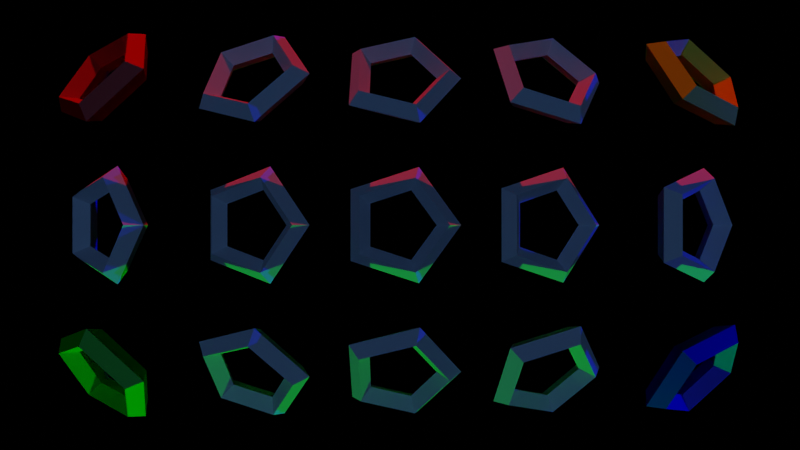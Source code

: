 # Source: rotation_test.blend  (saved by Blender 2.90.8; exported with 4.5.12 LTS)
import bpy
from mathutils import Matrix  # noqa: F401  (used for matrix-valued properties, if any)

bpy.ops.wm.read_factory_settings(use_empty=True)
scene = bpy.context.scene
scene.name = 'Scene'

# ---- collections
col_collection = bpy.data.collections.new('Collection'); scene.collection.children.link(col_collection)

# ---- materials (node trees are filled in below, after node groups)
mat_material_002 = bpy.data.materials.new('Material.002')
mat_material_002.use_transparent_shadow = False
mat_material_002.diffuse_color = (0.0802, 0.03879, 0.8, 1.0)
mat_material_001 = bpy.data.materials.new('Material.001')
mat_material_001.use_transparent_shadow = False
mat_material_001.diffuse_color = (0.8, 0.06092, 0.09646, 1.0)
mat_material_004 = bpy.data.materials.new('Material.004')
mat_material_004.use_transparent_shadow = False
mat_material_004.diffuse_color = (0.8, 0.7814, 0.006858, 1.0)
mat_material_003 = bpy.data.materials.new('Material.003')
mat_material_003.use_transparent_shadow = False
mat_material_003.diffuse_color = (0.007867, 0.8, 0.01455, 1.0)

# ---- material node trees
mat_material_002.use_nodes = True; mat_material_002.node_tree.nodes.clear()
_N = mat_material_002.node_tree.nodes; _L = mat_material_002.node_tree.links
n0 = _N.new('ShaderNodeBsdfPrincipled'); n0.name = 'Principled BSDF'; n0.location = (10, 300)
n0.distribution = 'GGX'
n0.subsurface_method = 'BURLEY'
n0.inputs[0].default_value = (0.8, 0.7939, 0.0, 1.0)
n0.inputs[3].default_value = 1.45
n0.inputs[27].default_value = (0.0, 0.0, 0.0, 1.0)
n0.inputs[28].default_value = 1.0
n1 = _N.new('ShaderNodeOutputMaterial'); n1.name = 'Material Output'; n1.location = (300, 300)
_L.new(n0.outputs[0], n1.inputs[0])
n1.is_active_output = True
mat_material_001.use_nodes = True; mat_material_001.node_tree.nodes.clear()
_N = mat_material_001.node_tree.nodes; _L = mat_material_001.node_tree.links
n0 = _N.new('ShaderNodeBsdfPrincipled'); n0.name = 'Principled BSDF'; n0.location = (10, 300)
n0.distribution = 'GGX'
n0.subsurface_method = 'BURLEY'
n0.inputs[0].default_value = (0.8, 0.003809, 0.0, 1.0)
n0.inputs[3].default_value = 1.45
n0.inputs[27].default_value = (0.0, 0.0, 0.0, 1.0)
n0.inputs[28].default_value = 1.0
n1 = _N.new('ShaderNodeOutputMaterial'); n1.name = 'Material Output'; n1.location = (300, 300)
_L.new(n0.outputs[0], n1.inputs[0])
n1.is_active_output = True
mat_material_004.use_nodes = True; mat_material_004.node_tree.nodes.clear()
_N = mat_material_004.node_tree.nodes; _L = mat_material_004.node_tree.links
n0 = _N.new('ShaderNodeBsdfPrincipled'); n0.name = 'Principled BSDF'; n0.location = (10, 300)
n0.distribution = 'GGX'
n0.subsurface_method = 'BURLEY'
n0.inputs[0].default_value = (0.0, 0.004766, 0.8, 1.0)
n0.inputs[3].default_value = 1.45
n0.inputs[27].default_value = (0.0, 0.0, 0.0, 1.0)
n0.inputs[28].default_value = 1.0
n1 = _N.new('ShaderNodeOutputMaterial'); n1.name = 'Material Output'; n1.location = (300, 300)
_L.new(n0.outputs[0], n1.inputs[0])
n1.is_active_output = True
mat_material_003.use_nodes = True; mat_material_003.node_tree.nodes.clear()
_N = mat_material_003.node_tree.nodes; _L = mat_material_003.node_tree.links
n0 = _N.new('ShaderNodeBsdfPrincipled'); n0.name = 'Principled BSDF'; n0.location = (10, 300)
n0.distribution = 'GGX'
n0.subsurface_method = 'BURLEY'
n0.inputs[0].default_value = (0.01026, 0.8, 0.0, 1.0)
n0.inputs[3].default_value = 1.45
n0.inputs[27].default_value = (0.0, 0.0, 0.0, 1.0)
n0.inputs[28].default_value = 1.0
n1 = _N.new('ShaderNodeOutputMaterial'); n1.name = 'Material Output'; n1.location = (300, 300)
_L.new(n0.outputs[0], n1.inputs[0])
n1.is_active_output = True

# ---- world
world_world = bpy.data.worlds.new('World'); scene.world = world_world
world_world.use_nodes = True; world_world.node_tree.nodes.clear()
_N = world_world.node_tree.nodes; _L = world_world.node_tree.links
n0 = _N.new('ShaderNodeOutputWorld'); n0.name = 'World Output'; n0.location = (300, 300)
n1 = _N.new('ShaderNodeBackground'); n1.name = 'Background'; n1.location = (10, 300)
n1.inputs[0].default_value = (0.0, 0.0, 0.0, 1.0)
_L.new(n1.outputs[0], n0.inputs[0])
n0.is_active_output = True
world_world.color = (0.0331, 0.0331, 0.0331)
world_world.use_sun_shadow = False
world_world.sun_shadow_jitter_overblur = 0.0

# ---- cameras
cam_camera = bpy.data.cameras.new('Camera')
cam_camera.clip_end = 100.0
cam_camera.lens = 22.0
cam_camera.ortho_scale = 7.314

# ---- lights
light_sun = bpy.data.lights.new('Sun', 'SUN')
light_sun.color = (1.0, 0.0, 0.0)
light_sun.transmission_factor = 0.0
light_sun.angle = 0.0
light_sun.energy = 1.0
light_sun.shadow_soft_size = 0.125
light_sun_001 = bpy.data.lights.new('Sun.001', 'SUN')
light_sun_001.color = (0.0, 1.0, 0.0)
light_sun_001.transmission_factor = 0.0
light_sun_001.angle = 0.0
light_sun_001.energy = 1.0
light_sun_001.shadow_soft_size = 0.125
light_sun_002 = bpy.data.lights.new('Sun.002', 'SUN')
light_sun_002.color = (0.0, 0.0, 1.0)
light_sun_002.transmission_factor = 0.0
light_sun_002.angle = 0.0
light_sun_002.energy = 1.0
light_sun_002.shadow_soft_size = 0.125
light_sun_003 = bpy.data.lights.new('Sun.003', 'SUN')
light_sun_003.color = (0.2078, 0.4498, 1.0)
light_sun_003.transmission_factor = 0.0
light_sun_003.angle = 0.0
light_sun_003.energy = 0.22
light_sun_003.shadow_soft_size = 0.125

# ---- meshes
me_torus = bpy.data.meshes.new('Torus')
me_torus.from_pydata([(1.25, 0.0, 0.0), (1.0, -0.25, -1.093e-08), (0.75, -3.062e-17, -1.338e-24), (1.0, 0.25, 1.093e-08), (0.3863, -5.196e-08, 1.189), (0.309, -0.25, 0.9511), (0.2318, -3.118e-08, 0.7133), (0.309, 0.25, 0.9511), (-1.011, -3.212e-08, 0.7347), (-0.809, -0.25, 0.5878), (-0.6068, -1.927e-08, 0.4408), (-0.809, 0.25, 0.5878), (-1.011, 3.212e-08, -0.7347), (-0.809, -0.25, -0.5878), (-0.6068, 1.927e-08, -0.4408), (-0.809, 0.25, -0.5878), (0.3863, 5.196e-08, -1.189), (0.309, -0.25, -0.9511), (0.2318, 3.118e-08, -0.7133), (0.309, 0.25, -0.9511)], [], [(0, 4, 5, 1), (1, 5, 6, 2), (2, 6, 7, 3), (3, 7, 4, 0), (4, 8, 9, 5), (5, 9, 10, 6), (6, 10, 11, 7), (7, 11, 8, 4), (8, 12, 13, 9), (9, 13, 14, 10), (10, 14, 15, 11), (11, 15, 12, 8), (12, 16, 17, 13), (13, 17, 18, 14), (14, 18, 19, 15), (15, 19, 16, 12), (16, 0, 1, 17), (17, 1, 2, 18), (18, 2, 3, 19), (19, 3, 0, 16)])
_uv = me_torus.uv_layers.new(name='UVMap')
_uv.uv.foreach_set('vector', [0.6, 0.5, 0.8, 0.5, 0.8, 0.75, 0.6, 0.75, 0.6, 0.75, 0.8, 0.75, 0.8, 1.0, 0.6, 1.0, 0.6, 0.0, 0.8, 0.0, 0.8, 0.25, 0.6, 0.25, 0.6, 0.25, 0.8, 0.25, 0.8, 0.5, 0.6, 0.5, 0.8, 0.5, 1.0, 0.5, 1.0, 0.75, 0.8, 0.75, 0.8, 0.75, 1.0, 0.75, 1.0, 1.0, 0.8, 1.0, 0.8, 0.0, 1.0, 0.0, 1.0, 0.25, 0.8, 0.25, 0.8, 0.25, 1.0, 0.25, 1.0, 0.5, 0.8, 0.5, 0.0, 0.5, 0.2, 0.5, 0.2, 0.75, 0.0, 0.75, 0.0, 0.75, 0.2, 0.75, 0.2, 1.0, 0.0, 1.0, 0.0, 0.0, 0.2, 0.0, 0.2, 0.25, 0.0, 0.25, 0.0, 0.25, 0.2, 0.25, 0.2, 0.5, 0.0, 0.5, 0.2, 0.5, 0.4, 0.5, 0.4, 0.75, 0.2, 0.75, 0.2, 0.75, 0.4, 0.75, 0.4, 1.0, 0.2, 1.0, 0.2, 0.0, 0.4, 0.0, 0.4, 0.25, 0.2, 0.25, 0.2, 0.25, 0.4, 0.25, 0.4, 0.5, 0.2, 0.5, 0.4, 0.5, 0.6, 0.5, 0.6, 0.75, 0.4, 0.75, 0.4, 0.75, 0.6, 0.75, 0.6, 1.0, 0.4, 1.0, 0.4, 0.0, 0.6, 0.0, 0.6, 0.25, 0.4, 0.25, 0.4, 0.25, 0.6, 0.25, 0.6, 0.5, 0.4, 0.5])
me_torus.use_remesh_fix_poles = True
me_torus.use_remesh_preserve_attributes = False
me_torus.use_mirror_vertex_groups = False
me_torus.update()
me_torus_001 = bpy.data.meshes.new('Torus.001')
me_torus_001.from_pydata([(1.25, 0.0, 0.0), (1.0, -0.25, -1.093e-08), (0.75, -3.062e-17, -1.338e-24), (1.0, 0.25, 1.093e-08), (0.3863, -5.196e-08, 1.189), (0.309, -0.25, 0.9511), (0.2318, -3.118e-08, 0.7133), (0.309, 0.25, 0.9511), (-1.011, -3.212e-08, 0.7347), (-0.809, -0.25, 0.5878), (-0.6068, -1.927e-08, 0.4408), (-0.809, 0.25, 0.5878), (-1.011, 3.212e-08, -0.7347), (-0.809, -0.25, -0.5878), (-0.6068, 1.927e-08, -0.4408), (-0.809, 0.25, -0.5878), (0.3863, 5.196e-08, -1.189), (0.309, -0.25, -0.9511), (0.2318, 3.118e-08, -0.7133), (0.309, 0.25, -0.9511)], [], [(0, 4, 5, 1), (1, 5, 6, 2), (2, 6, 7, 3), (3, 7, 4, 0), (4, 8, 9, 5), (5, 9, 10, 6), (6, 10, 11, 7), (7, 11, 8, 4), (8, 12, 13, 9), (9, 13, 14, 10), (10, 14, 15, 11), (11, 15, 12, 8), (12, 16, 17, 13), (13, 17, 18, 14), (14, 18, 19, 15), (15, 19, 16, 12), (16, 0, 1, 17), (17, 1, 2, 18), (18, 2, 3, 19), (19, 3, 0, 16)])
_uv = me_torus_001.uv_layers.new(name='UVMap')
_uv.uv.foreach_set('vector', [0.6, 0.5, 0.8, 0.5, 0.8, 0.75, 0.6, 0.75, 0.6, 0.75, 0.8, 0.75, 0.8, 1.0, 0.6, 1.0, 0.6, 0.0, 0.8, 0.0, 0.8, 0.25, 0.6, 0.25, 0.6, 0.25, 0.8, 0.25, 0.8, 0.5, 0.6, 0.5, 0.8, 0.5, 1.0, 0.5, 1.0, 0.75, 0.8, 0.75, 0.8, 0.75, 1.0, 0.75, 1.0, 1.0, 0.8, 1.0, 0.8, 0.0, 1.0, 0.0, 1.0, 0.25, 0.8, 0.25, 0.8, 0.25, 1.0, 0.25, 1.0, 0.5, 0.8, 0.5, 0.0, 0.5, 0.2, 0.5, 0.2, 0.75, 0.0, 0.75, 0.0, 0.75, 0.2, 0.75, 0.2, 1.0, 0.0, 1.0, 0.0, 0.0, 0.2, 0.0, 0.2, 0.25, 0.0, 0.25, 0.0, 0.25, 0.2, 0.25, 0.2, 0.5, 0.0, 0.5, 0.2, 0.5, 0.4, 0.5, 0.4, 0.75, 0.2, 0.75, 0.2, 0.75, 0.4, 0.75, 0.4, 1.0, 0.2, 1.0, 0.2, 0.0, 0.4, 0.0, 0.4, 0.25, 0.2, 0.25, 0.2, 0.25, 0.4, 0.25, 0.4, 0.5, 0.2, 0.5, 0.4, 0.5, 0.6, 0.5, 0.6, 0.75, 0.4, 0.75, 0.4, 0.75, 0.6, 0.75, 0.6, 1.0, 0.4, 1.0, 0.4, 0.0, 0.6, 0.0, 0.6, 0.25, 0.4, 0.25, 0.4, 0.25, 0.6, 0.25, 0.6, 0.5, 0.4, 0.5])
me_torus_001.use_remesh_fix_poles = True
me_torus_001.use_remesh_preserve_attributes = False
me_torus_001.use_mirror_vertex_groups = False
me_torus_001.update()
me_torus_003 = bpy.data.meshes.new('Torus.003')
me_torus_003.from_pydata([(1.25, 0.0, 0.0), (1.0, -0.25, -1.093e-08), (0.75, -3.062e-17, -1.338e-24), (1.0, 0.25, 1.093e-08), (0.3863, -5.196e-08, 1.189), (0.309, -0.25, 0.9511), (0.2318, -3.118e-08, 0.7133), (0.309, 0.25, 0.9511), (-1.011, -3.212e-08, 0.7347), (-0.809, -0.25, 0.5878), (-0.6068, -1.927e-08, 0.4408), (-0.809, 0.25, 0.5878), (-1.011, 3.212e-08, -0.7347), (-0.809, -0.25, -0.5878), (-0.6068, 1.927e-08, -0.4408), (-0.809, 0.25, -0.5878), (0.3863, 5.196e-08, -1.189), (0.309, -0.25, -0.9511), (0.2318, 3.118e-08, -0.7133), (0.309, 0.25, -0.9511)], [], [(0, 4, 5, 1), (1, 5, 6, 2), (2, 6, 7, 3), (3, 7, 4, 0), (4, 8, 9, 5), (5, 9, 10, 6), (6, 10, 11, 7), (7, 11, 8, 4), (8, 12, 13, 9), (9, 13, 14, 10), (10, 14, 15, 11), (11, 15, 12, 8), (12, 16, 17, 13), (13, 17, 18, 14), (14, 18, 19, 15), (15, 19, 16, 12), (16, 0, 1, 17), (17, 1, 2, 18), (18, 2, 3, 19), (19, 3, 0, 16)])
_uv = me_torus_003.uv_layers.new(name='UVMap')
_uv.uv.foreach_set('vector', [0.6, 0.5, 0.8, 0.5, 0.8, 0.75, 0.6, 0.75, 0.6, 0.75, 0.8, 0.75, 0.8, 1.0, 0.6, 1.0, 0.6, 0.0, 0.8, 0.0, 0.8, 0.25, 0.6, 0.25, 0.6, 0.25, 0.8, 0.25, 0.8, 0.5, 0.6, 0.5, 0.8, 0.5, 1.0, 0.5, 1.0, 0.75, 0.8, 0.75, 0.8, 0.75, 1.0, 0.75, 1.0, 1.0, 0.8, 1.0, 0.8, 0.0, 1.0, 0.0, 1.0, 0.25, 0.8, 0.25, 0.8, 0.25, 1.0, 0.25, 1.0, 0.5, 0.8, 0.5, 0.0, 0.5, 0.2, 0.5, 0.2, 0.75, 0.0, 0.75, 0.0, 0.75, 0.2, 0.75, 0.2, 1.0, 0.0, 1.0, 0.0, 0.0, 0.2, 0.0, 0.2, 0.25, 0.0, 0.25, 0.0, 0.25, 0.2, 0.25, 0.2, 0.5, 0.0, 0.5, 0.2, 0.5, 0.4, 0.5, 0.4, 0.75, 0.2, 0.75, 0.2, 0.75, 0.4, 0.75, 0.4, 1.0, 0.2, 1.0, 0.2, 0.0, 0.4, 0.0, 0.4, 0.25, 0.2, 0.25, 0.2, 0.25, 0.4, 0.25, 0.4, 0.5, 0.2, 0.5, 0.4, 0.5, 0.6, 0.5, 0.6, 0.75, 0.4, 0.75, 0.4, 0.75, 0.6, 0.75, 0.6, 1.0, 0.4, 1.0, 0.4, 0.0, 0.6, 0.0, 0.6, 0.25, 0.4, 0.25, 0.4, 0.25, 0.6, 0.25, 0.6, 0.5, 0.4, 0.5])
me_torus_003.use_remesh_fix_poles = True
me_torus_003.use_remesh_preserve_attributes = False
me_torus_003.use_mirror_vertex_groups = False
me_torus_003.update()
me_torus_002 = bpy.data.meshes.new('Torus.002')
me_torus_002.from_pydata([(1.25, 0.0, 0.0), (1.0, -0.25, -1.093e-08), (0.75, -3.062e-17, -1.338e-24), (1.0, 0.25, 1.093e-08), (0.3863, -5.196e-08, 1.189), (0.309, -0.25, 0.9511), (0.2318, -3.118e-08, 0.7133), (0.309, 0.25, 0.9511), (-1.011, -3.212e-08, 0.7347), (-0.809, -0.25, 0.5878), (-0.6068, -1.927e-08, 0.4408), (-0.809, 0.25, 0.5878), (-1.011, 3.212e-08, -0.7347), (-0.809, -0.25, -0.5878), (-0.6068, 1.927e-08, -0.4408), (-0.809, 0.25, -0.5878), (0.3863, 5.196e-08, -1.189), (0.309, -0.25, -0.9511), (0.2318, 3.118e-08, -0.7133), (0.309, 0.25, -0.9511)], [], [(0, 4, 5, 1), (1, 5, 6, 2), (2, 6, 7, 3), (3, 7, 4, 0), (4, 8, 9, 5), (5, 9, 10, 6), (6, 10, 11, 7), (7, 11, 8, 4), (8, 12, 13, 9), (9, 13, 14, 10), (10, 14, 15, 11), (11, 15, 12, 8), (12, 16, 17, 13), (13, 17, 18, 14), (14, 18, 19, 15), (15, 19, 16, 12), (16, 0, 1, 17), (17, 1, 2, 18), (18, 2, 3, 19), (19, 3, 0, 16)])
_uv = me_torus_002.uv_layers.new(name='UVMap')
_uv.uv.foreach_set('vector', [0.6, 0.5, 0.8, 0.5, 0.8, 0.75, 0.6, 0.75, 0.6, 0.75, 0.8, 0.75, 0.8, 1.0, 0.6, 1.0, 0.6, 0.0, 0.8, 0.0, 0.8, 0.25, 0.6, 0.25, 0.6, 0.25, 0.8, 0.25, 0.8, 0.5, 0.6, 0.5, 0.8, 0.5, 1.0, 0.5, 1.0, 0.75, 0.8, 0.75, 0.8, 0.75, 1.0, 0.75, 1.0, 1.0, 0.8, 1.0, 0.8, 0.0, 1.0, 0.0, 1.0, 0.25, 0.8, 0.25, 0.8, 0.25, 1.0, 0.25, 1.0, 0.5, 0.8, 0.5, 0.0, 0.5, 0.2, 0.5, 0.2, 0.75, 0.0, 0.75, 0.0, 0.75, 0.2, 0.75, 0.2, 1.0, 0.0, 1.0, 0.0, 0.0, 0.2, 0.0, 0.2, 0.25, 0.0, 0.25, 0.0, 0.25, 0.2, 0.25, 0.2, 0.5, 0.0, 0.5, 0.2, 0.5, 0.4, 0.5, 0.4, 0.75, 0.2, 0.75, 0.2, 0.75, 0.4, 0.75, 0.4, 1.0, 0.2, 1.0, 0.2, 0.0, 0.4, 0.0, 0.4, 0.25, 0.2, 0.25, 0.2, 0.25, 0.4, 0.25, 0.4, 0.5, 0.2, 0.5, 0.4, 0.5, 0.6, 0.5, 0.6, 0.75, 0.4, 0.75, 0.4, 0.75, 0.6, 0.75, 0.6, 1.0, 0.4, 1.0, 0.4, 0.0, 0.6, 0.0, 0.6, 0.25, 0.4, 0.25, 0.4, 0.25, 0.6, 0.25, 0.6, 0.5, 0.4, 0.5])
me_torus_002.use_remesh_fix_poles = True
me_torus_002.use_remesh_preserve_attributes = False
me_torus_002.use_mirror_vertex_groups = False
me_torus_002.update()
me_torus_007 = bpy.data.meshes.new('Torus.007')
me_torus_007.from_pydata([(1.25, 0.0, 0.0), (1.0, -0.25, -1.093e-08), (0.75, -3.062e-17, -1.338e-24), (1.0, 0.25, 1.093e-08), (0.3863, -5.196e-08, 1.189), (0.309, -0.25, 0.9511), (0.2318, -3.118e-08, 0.7133), (0.309, 0.25, 0.9511), (-1.011, -3.212e-08, 0.7347), (-0.809, -0.25, 0.5878), (-0.6068, -1.927e-08, 0.4408), (-0.809, 0.25, 0.5878), (-1.011, 3.212e-08, -0.7347), (-0.809, -0.25, -0.5878), (-0.6068, 1.927e-08, -0.4408), (-0.809, 0.25, -0.5878), (0.3863, 5.196e-08, -1.189), (0.309, -0.25, -0.9511), (0.2318, 3.118e-08, -0.7133), (0.309, 0.25, -0.9511)], [], [(0, 4, 5, 1), (1, 5, 6, 2), (2, 6, 7, 3), (3, 7, 4, 0), (4, 8, 9, 5), (5, 9, 10, 6), (6, 10, 11, 7), (7, 11, 8, 4), (8, 12, 13, 9), (9, 13, 14, 10), (10, 14, 15, 11), (11, 15, 12, 8), (12, 16, 17, 13), (13, 17, 18, 14), (14, 18, 19, 15), (15, 19, 16, 12), (16, 0, 1, 17), (17, 1, 2, 18), (18, 2, 3, 19), (19, 3, 0, 16)])
_uv = me_torus_007.uv_layers.new(name='UVMap')
_uv.uv.foreach_set('vector', [0.6, 0.5, 0.8, 0.5, 0.8, 0.75, 0.6, 0.75, 0.6, 0.75, 0.8, 0.75, 0.8, 1.0, 0.6, 1.0, 0.6, 0.0, 0.8, 0.0, 0.8, 0.25, 0.6, 0.25, 0.6, 0.25, 0.8, 0.25, 0.8, 0.5, 0.6, 0.5, 0.8, 0.5, 1.0, 0.5, 1.0, 0.75, 0.8, 0.75, 0.8, 0.75, 1.0, 0.75, 1.0, 1.0, 0.8, 1.0, 0.8, 0.0, 1.0, 0.0, 1.0, 0.25, 0.8, 0.25, 0.8, 0.25, 1.0, 0.25, 1.0, 0.5, 0.8, 0.5, 0.0, 0.5, 0.2, 0.5, 0.2, 0.75, 0.0, 0.75, 0.0, 0.75, 0.2, 0.75, 0.2, 1.0, 0.0, 1.0, 0.0, 0.0, 0.2, 0.0, 0.2, 0.25, 0.0, 0.25, 0.0, 0.25, 0.2, 0.25, 0.2, 0.5, 0.0, 0.5, 0.2, 0.5, 0.4, 0.5, 0.4, 0.75, 0.2, 0.75, 0.2, 0.75, 0.4, 0.75, 0.4, 1.0, 0.2, 1.0, 0.2, 0.0, 0.4, 0.0, 0.4, 0.25, 0.2, 0.25, 0.2, 0.25, 0.4, 0.25, 0.4, 0.5, 0.2, 0.5, 0.4, 0.5, 0.6, 0.5, 0.6, 0.75, 0.4, 0.75, 0.4, 0.75, 0.6, 0.75, 0.6, 1.0, 0.4, 1.0, 0.4, 0.0, 0.6, 0.0, 0.6, 0.25, 0.4, 0.25, 0.4, 0.25, 0.6, 0.25, 0.6, 0.5, 0.4, 0.5])
me_torus_007.use_remesh_fix_poles = True
me_torus_007.use_remesh_preserve_attributes = False
me_torus_007.use_mirror_vertex_groups = False
me_torus_007.update()
me_torus_006 = bpy.data.meshes.new('Torus.006')
me_torus_006.from_pydata([(1.25, 0.0, 0.0), (1.0, -0.25, -1.093e-08), (0.75, -3.062e-17, -1.338e-24), (1.0, 0.25, 1.093e-08), (0.3863, -5.196e-08, 1.189), (0.309, -0.25, 0.9511), (0.2318, -3.118e-08, 0.7133), (0.309, 0.25, 0.9511), (-1.011, -3.212e-08, 0.7347), (-0.809, -0.25, 0.5878), (-0.6068, -1.927e-08, 0.4408), (-0.809, 0.25, 0.5878), (-1.011, 3.212e-08, -0.7347), (-0.809, -0.25, -0.5878), (-0.6068, 1.927e-08, -0.4408), (-0.809, 0.25, -0.5878), (0.3863, 5.196e-08, -1.189), (0.309, -0.25, -0.9511), (0.2318, 3.118e-08, -0.7133), (0.309, 0.25, -0.9511)], [], [(0, 4, 5, 1), (1, 5, 6, 2), (2, 6, 7, 3), (3, 7, 4, 0), (4, 8, 9, 5), (5, 9, 10, 6), (6, 10, 11, 7), (7, 11, 8, 4), (8, 12, 13, 9), (9, 13, 14, 10), (10, 14, 15, 11), (11, 15, 12, 8), (12, 16, 17, 13), (13, 17, 18, 14), (14, 18, 19, 15), (15, 19, 16, 12), (16, 0, 1, 17), (17, 1, 2, 18), (18, 2, 3, 19), (19, 3, 0, 16)])
_uv = me_torus_006.uv_layers.new(name='UVMap')
_uv.uv.foreach_set('vector', [0.6, 0.5, 0.8, 0.5, 0.8, 0.75, 0.6, 0.75, 0.6, 0.75, 0.8, 0.75, 0.8, 1.0, 0.6, 1.0, 0.6, 0.0, 0.8, 0.0, 0.8, 0.25, 0.6, 0.25, 0.6, 0.25, 0.8, 0.25, 0.8, 0.5, 0.6, 0.5, 0.8, 0.5, 1.0, 0.5, 1.0, 0.75, 0.8, 0.75, 0.8, 0.75, 1.0, 0.75, 1.0, 1.0, 0.8, 1.0, 0.8, 0.0, 1.0, 0.0, 1.0, 0.25, 0.8, 0.25, 0.8, 0.25, 1.0, 0.25, 1.0, 0.5, 0.8, 0.5, 0.0, 0.5, 0.2, 0.5, 0.2, 0.75, 0.0, 0.75, 0.0, 0.75, 0.2, 0.75, 0.2, 1.0, 0.0, 1.0, 0.0, 0.0, 0.2, 0.0, 0.2, 0.25, 0.0, 0.25, 0.0, 0.25, 0.2, 0.25, 0.2, 0.5, 0.0, 0.5, 0.2, 0.5, 0.4, 0.5, 0.4, 0.75, 0.2, 0.75, 0.2, 0.75, 0.4, 0.75, 0.4, 1.0, 0.2, 1.0, 0.2, 0.0, 0.4, 0.0, 0.4, 0.25, 0.2, 0.25, 0.2, 0.25, 0.4, 0.25, 0.4, 0.5, 0.2, 0.5, 0.4, 0.5, 0.6, 0.5, 0.6, 0.75, 0.4, 0.75, 0.4, 0.75, 0.6, 0.75, 0.6, 1.0, 0.4, 1.0, 0.4, 0.0, 0.6, 0.0, 0.6, 0.25, 0.4, 0.25, 0.4, 0.25, 0.6, 0.25, 0.6, 0.5, 0.4, 0.5])
me_torus_006.materials.append(mat_material_002)
me_torus_006.use_remesh_fix_poles = True
me_torus_006.use_remesh_preserve_attributes = False
me_torus_006.use_mirror_vertex_groups = False
me_torus_006.update()
me_torus_005 = bpy.data.meshes.new('Torus.005')
me_torus_005.from_pydata([(1.25, 0.0, 0.0), (1.0, -0.25, -1.093e-08), (0.75, -3.062e-17, -1.338e-24), (1.0, 0.25, 1.093e-08), (0.3863, -5.196e-08, 1.189), (0.309, -0.25, 0.9511), (0.2318, -3.118e-08, 0.7133), (0.309, 0.25, 0.9511), (-1.011, -3.212e-08, 0.7347), (-0.809, -0.25, 0.5878), (-0.6068, -1.927e-08, 0.4408), (-0.809, 0.25, 0.5878), (-1.011, 3.212e-08, -0.7347), (-0.809, -0.25, -0.5878), (-0.6068, 1.927e-08, -0.4408), (-0.809, 0.25, -0.5878), (0.3863, 5.196e-08, -1.189), (0.309, -0.25, -0.9511), (0.2318, 3.118e-08, -0.7133), (0.309, 0.25, -0.9511)], [], [(0, 4, 5, 1), (1, 5, 6, 2), (2, 6, 7, 3), (3, 7, 4, 0), (4, 8, 9, 5), (5, 9, 10, 6), (6, 10, 11, 7), (7, 11, 8, 4), (8, 12, 13, 9), (9, 13, 14, 10), (10, 14, 15, 11), (11, 15, 12, 8), (12, 16, 17, 13), (13, 17, 18, 14), (14, 18, 19, 15), (15, 19, 16, 12), (16, 0, 1, 17), (17, 1, 2, 18), (18, 2, 3, 19), (19, 3, 0, 16)])
_uv = me_torus_005.uv_layers.new(name='UVMap')
_uv.uv.foreach_set('vector', [0.6, 0.5, 0.8, 0.5, 0.8, 0.75, 0.6, 0.75, 0.6, 0.75, 0.8, 0.75, 0.8, 1.0, 0.6, 1.0, 0.6, 0.0, 0.8, 0.0, 0.8, 0.25, 0.6, 0.25, 0.6, 0.25, 0.8, 0.25, 0.8, 0.5, 0.6, 0.5, 0.8, 0.5, 1.0, 0.5, 1.0, 0.75, 0.8, 0.75, 0.8, 0.75, 1.0, 0.75, 1.0, 1.0, 0.8, 1.0, 0.8, 0.0, 1.0, 0.0, 1.0, 0.25, 0.8, 0.25, 0.8, 0.25, 1.0, 0.25, 1.0, 0.5, 0.8, 0.5, 0.0, 0.5, 0.2, 0.5, 0.2, 0.75, 0.0, 0.75, 0.0, 0.75, 0.2, 0.75, 0.2, 1.0, 0.0, 1.0, 0.0, 0.0, 0.2, 0.0, 0.2, 0.25, 0.0, 0.25, 0.0, 0.25, 0.2, 0.25, 0.2, 0.5, 0.0, 0.5, 0.2, 0.5, 0.4, 0.5, 0.4, 0.75, 0.2, 0.75, 0.2, 0.75, 0.4, 0.75, 0.4, 1.0, 0.2, 1.0, 0.2, 0.0, 0.4, 0.0, 0.4, 0.25, 0.2, 0.25, 0.2, 0.25, 0.4, 0.25, 0.4, 0.5, 0.2, 0.5, 0.4, 0.5, 0.6, 0.5, 0.6, 0.75, 0.4, 0.75, 0.4, 0.75, 0.6, 0.75, 0.6, 1.0, 0.4, 1.0, 0.4, 0.0, 0.6, 0.0, 0.6, 0.25, 0.4, 0.25, 0.4, 0.25, 0.6, 0.25, 0.6, 0.5, 0.4, 0.5])
me_torus_005.use_remesh_fix_poles = True
me_torus_005.use_remesh_preserve_attributes = False
me_torus_005.use_mirror_vertex_groups = False
me_torus_005.update()
me_torus_004 = bpy.data.meshes.new('Torus.004')
me_torus_004.from_pydata([(1.25, 0.0, 0.0), (1.0, -0.25, -1.093e-08), (0.75, -3.062e-17, -1.338e-24), (1.0, 0.25, 1.093e-08), (0.3863, -5.196e-08, 1.189), (0.309, -0.25, 0.9511), (0.2318, -3.118e-08, 0.7133), (0.309, 0.25, 0.9511), (-1.011, -3.212e-08, 0.7347), (-0.809, -0.25, 0.5878), (-0.6068, -1.927e-08, 0.4408), (-0.809, 0.25, 0.5878), (-1.011, 3.212e-08, -0.7347), (-0.809, -0.25, -0.5878), (-0.6068, 1.927e-08, -0.4408), (-0.809, 0.25, -0.5878), (0.3863, 5.196e-08, -1.189), (0.309, -0.25, -0.9511), (0.2318, 3.118e-08, -0.7133), (0.309, 0.25, -0.9511)], [], [(0, 4, 5, 1), (1, 5, 6, 2), (2, 6, 7, 3), (3, 7, 4, 0), (4, 8, 9, 5), (5, 9, 10, 6), (6, 10, 11, 7), (7, 11, 8, 4), (8, 12, 13, 9), (9, 13, 14, 10), (10, 14, 15, 11), (11, 15, 12, 8), (12, 16, 17, 13), (13, 17, 18, 14), (14, 18, 19, 15), (15, 19, 16, 12), (16, 0, 1, 17), (17, 1, 2, 18), (18, 2, 3, 19), (19, 3, 0, 16)])
_uv = me_torus_004.uv_layers.new(name='UVMap')
_uv.uv.foreach_set('vector', [0.6, 0.5, 0.8, 0.5, 0.8, 0.75, 0.6, 0.75, 0.6, 0.75, 0.8, 0.75, 0.8, 1.0, 0.6, 1.0, 0.6, 0.0, 0.8, 0.0, 0.8, 0.25, 0.6, 0.25, 0.6, 0.25, 0.8, 0.25, 0.8, 0.5, 0.6, 0.5, 0.8, 0.5, 1.0, 0.5, 1.0, 0.75, 0.8, 0.75, 0.8, 0.75, 1.0, 0.75, 1.0, 1.0, 0.8, 1.0, 0.8, 0.0, 1.0, 0.0, 1.0, 0.25, 0.8, 0.25, 0.8, 0.25, 1.0, 0.25, 1.0, 0.5, 0.8, 0.5, 0.0, 0.5, 0.2, 0.5, 0.2, 0.75, 0.0, 0.75, 0.0, 0.75, 0.2, 0.75, 0.2, 1.0, 0.0, 1.0, 0.0, 0.0, 0.2, 0.0, 0.2, 0.25, 0.0, 0.25, 0.0, 0.25, 0.2, 0.25, 0.2, 0.5, 0.0, 0.5, 0.2, 0.5, 0.4, 0.5, 0.4, 0.75, 0.2, 0.75, 0.2, 0.75, 0.4, 0.75, 0.4, 1.0, 0.2, 1.0, 0.2, 0.0, 0.4, 0.0, 0.4, 0.25, 0.2, 0.25, 0.2, 0.25, 0.4, 0.25, 0.4, 0.5, 0.2, 0.5, 0.4, 0.5, 0.6, 0.5, 0.6, 0.75, 0.4, 0.75, 0.4, 0.75, 0.6, 0.75, 0.6, 1.0, 0.4, 1.0, 0.4, 0.0, 0.6, 0.0, 0.6, 0.25, 0.4, 0.25, 0.4, 0.25, 0.6, 0.25, 0.6, 0.5, 0.4, 0.5])
me_torus_004.use_remesh_fix_poles = True
me_torus_004.use_remesh_preserve_attributes = False
me_torus_004.use_mirror_vertex_groups = False
me_torus_004.update()
me_torus_009 = bpy.data.meshes.new('Torus.009')
me_torus_009.from_pydata([(1.25, 0.0, 0.0), (1.0, -0.25, -1.093e-08), (0.75, -3.062e-17, -1.338e-24), (1.0, 0.25, 1.093e-08), (0.3863, -5.196e-08, 1.189), (0.309, -0.25, 0.9511), (0.2318, -3.118e-08, 0.7133), (0.309, 0.25, 0.9511), (-1.011, -3.212e-08, 0.7347), (-0.809, -0.25, 0.5878), (-0.6068, -1.927e-08, 0.4408), (-0.809, 0.25, 0.5878), (-1.011, 3.212e-08, -0.7347), (-0.809, -0.25, -0.5878), (-0.6068, 1.927e-08, -0.4408), (-0.809, 0.25, -0.5878), (0.3863, 5.196e-08, -1.189), (0.309, -0.25, -0.9511), (0.2318, 3.118e-08, -0.7133), (0.309, 0.25, -0.9511)], [], [(0, 4, 5, 1), (1, 5, 6, 2), (2, 6, 7, 3), (3, 7, 4, 0), (4, 8, 9, 5), (5, 9, 10, 6), (6, 10, 11, 7), (7, 11, 8, 4), (8, 12, 13, 9), (9, 13, 14, 10), (10, 14, 15, 11), (11, 15, 12, 8), (12, 16, 17, 13), (13, 17, 18, 14), (14, 18, 19, 15), (15, 19, 16, 12), (16, 0, 1, 17), (17, 1, 2, 18), (18, 2, 3, 19), (19, 3, 0, 16)])
_uv = me_torus_009.uv_layers.new(name='UVMap')
_uv.uv.foreach_set('vector', [0.6, 0.5, 0.8, 0.5, 0.8, 0.75, 0.6, 0.75, 0.6, 0.75, 0.8, 0.75, 0.8, 1.0, 0.6, 1.0, 0.6, 0.0, 0.8, 0.0, 0.8, 0.25, 0.6, 0.25, 0.6, 0.25, 0.8, 0.25, 0.8, 0.5, 0.6, 0.5, 0.8, 0.5, 1.0, 0.5, 1.0, 0.75, 0.8, 0.75, 0.8, 0.75, 1.0, 0.75, 1.0, 1.0, 0.8, 1.0, 0.8, 0.0, 1.0, 0.0, 1.0, 0.25, 0.8, 0.25, 0.8, 0.25, 1.0, 0.25, 1.0, 0.5, 0.8, 0.5, 0.0, 0.5, 0.2, 0.5, 0.2, 0.75, 0.0, 0.75, 0.0, 0.75, 0.2, 0.75, 0.2, 1.0, 0.0, 1.0, 0.0, 0.0, 0.2, 0.0, 0.2, 0.25, 0.0, 0.25, 0.0, 0.25, 0.2, 0.25, 0.2, 0.5, 0.0, 0.5, 0.2, 0.5, 0.4, 0.5, 0.4, 0.75, 0.2, 0.75, 0.2, 0.75, 0.4, 0.75, 0.4, 1.0, 0.2, 1.0, 0.2, 0.0, 0.4, 0.0, 0.4, 0.25, 0.2, 0.25, 0.2, 0.25, 0.4, 0.25, 0.4, 0.5, 0.2, 0.5, 0.4, 0.5, 0.6, 0.5, 0.6, 0.75, 0.4, 0.75, 0.4, 0.75, 0.6, 0.75, 0.6, 1.0, 0.4, 1.0, 0.4, 0.0, 0.6, 0.0, 0.6, 0.25, 0.4, 0.25, 0.4, 0.25, 0.6, 0.25, 0.6, 0.5, 0.4, 0.5])
me_torus_009.use_remesh_fix_poles = True
me_torus_009.use_remesh_preserve_attributes = False
me_torus_009.use_mirror_vertex_groups = False
me_torus_009.update()
me_torus_008 = bpy.data.meshes.new('Torus.008')
me_torus_008.from_pydata([(1.25, 0.0, 0.0), (1.0, -0.25, -1.093e-08), (0.75, -3.062e-17, -1.338e-24), (1.0, 0.25, 1.093e-08), (0.3863, -5.196e-08, 1.189), (0.309, -0.25, 0.9511), (0.2318, -3.118e-08, 0.7133), (0.309, 0.25, 0.9511), (-1.011, -3.212e-08, 0.7347), (-0.809, -0.25, 0.5878), (-0.6068, -1.927e-08, 0.4408), (-0.809, 0.25, 0.5878), (-1.011, 3.212e-08, -0.7347), (-0.809, -0.25, -0.5878), (-0.6068, 1.927e-08, -0.4408), (-0.809, 0.25, -0.5878), (0.3863, 5.196e-08, -1.189), (0.309, -0.25, -0.9511), (0.2318, 3.118e-08, -0.7133), (0.309, 0.25, -0.9511)], [], [(0, 4, 5, 1), (1, 5, 6, 2), (2, 6, 7, 3), (3, 7, 4, 0), (4, 8, 9, 5), (5, 9, 10, 6), (6, 10, 11, 7), (7, 11, 8, 4), (8, 12, 13, 9), (9, 13, 14, 10), (10, 14, 15, 11), (11, 15, 12, 8), (12, 16, 17, 13), (13, 17, 18, 14), (14, 18, 19, 15), (15, 19, 16, 12), (16, 0, 1, 17), (17, 1, 2, 18), (18, 2, 3, 19), (19, 3, 0, 16)])
_uv = me_torus_008.uv_layers.new(name='UVMap')
_uv.uv.foreach_set('vector', [0.6, 0.5, 0.8, 0.5, 0.8, 0.75, 0.6, 0.75, 0.6, 0.75, 0.8, 0.75, 0.8, 1.0, 0.6, 1.0, 0.6, 0.0, 0.8, 0.0, 0.8, 0.25, 0.6, 0.25, 0.6, 0.25, 0.8, 0.25, 0.8, 0.5, 0.6, 0.5, 0.8, 0.5, 1.0, 0.5, 1.0, 0.75, 0.8, 0.75, 0.8, 0.75, 1.0, 0.75, 1.0, 1.0, 0.8, 1.0, 0.8, 0.0, 1.0, 0.0, 1.0, 0.25, 0.8, 0.25, 0.8, 0.25, 1.0, 0.25, 1.0, 0.5, 0.8, 0.5, 0.0, 0.5, 0.2, 0.5, 0.2, 0.75, 0.0, 0.75, 0.0, 0.75, 0.2, 0.75, 0.2, 1.0, 0.0, 1.0, 0.0, 0.0, 0.2, 0.0, 0.2, 0.25, 0.0, 0.25, 0.0, 0.25, 0.2, 0.25, 0.2, 0.5, 0.0, 0.5, 0.2, 0.5, 0.4, 0.5, 0.4, 0.75, 0.2, 0.75, 0.2, 0.75, 0.4, 0.75, 0.4, 1.0, 0.2, 1.0, 0.2, 0.0, 0.4, 0.0, 0.4, 0.25, 0.2, 0.25, 0.2, 0.25, 0.4, 0.25, 0.4, 0.5, 0.2, 0.5, 0.4, 0.5, 0.6, 0.5, 0.6, 0.75, 0.4, 0.75, 0.4, 0.75, 0.6, 0.75, 0.6, 1.0, 0.4, 1.0, 0.4, 0.0, 0.6, 0.0, 0.6, 0.25, 0.4, 0.25, 0.4, 0.25, 0.6, 0.25, 0.6, 0.5, 0.4, 0.5])
me_torus_008.materials.append(mat_material_001)
me_torus_008.use_remesh_fix_poles = True
me_torus_008.use_remesh_preserve_attributes = False
me_torus_008.use_mirror_vertex_groups = False
me_torus_008.update()
me_torus_014 = bpy.data.meshes.new('Torus.014')
me_torus_014.from_pydata([(1.25, 0.0, 0.0), (1.0, -0.25, -1.093e-08), (0.75, -3.062e-17, -1.338e-24), (1.0, 0.25, 1.093e-08), (0.3863, -5.196e-08, 1.189), (0.309, -0.25, 0.9511), (0.2318, -3.118e-08, 0.7133), (0.309, 0.25, 0.9511), (-1.011, -3.212e-08, 0.7347), (-0.809, -0.25, 0.5878), (-0.6068, -1.927e-08, 0.4408), (-0.809, 0.25, 0.5878), (-1.011, 3.212e-08, -0.7347), (-0.809, -0.25, -0.5878), (-0.6068, 1.927e-08, -0.4408), (-0.809, 0.25, -0.5878), (0.3863, 5.196e-08, -1.189), (0.309, -0.25, -0.9511), (0.2318, 3.118e-08, -0.7133), (0.309, 0.25, -0.9511)], [], [(0, 4, 5, 1), (1, 5, 6, 2), (2, 6, 7, 3), (3, 7, 4, 0), (4, 8, 9, 5), (5, 9, 10, 6), (6, 10, 11, 7), (7, 11, 8, 4), (8, 12, 13, 9), (9, 13, 14, 10), (10, 14, 15, 11), (11, 15, 12, 8), (12, 16, 17, 13), (13, 17, 18, 14), (14, 18, 19, 15), (15, 19, 16, 12), (16, 0, 1, 17), (17, 1, 2, 18), (18, 2, 3, 19), (19, 3, 0, 16)])
_uv = me_torus_014.uv_layers.new(name='UVMap')
_uv.uv.foreach_set('vector', [0.6, 0.5, 0.8, 0.5, 0.8, 0.75, 0.6, 0.75, 0.6, 0.75, 0.8, 0.75, 0.8, 1.0, 0.6, 1.0, 0.6, 0.0, 0.8, 0.0, 0.8, 0.25, 0.6, 0.25, 0.6, 0.25, 0.8, 0.25, 0.8, 0.5, 0.6, 0.5, 0.8, 0.5, 1.0, 0.5, 1.0, 0.75, 0.8, 0.75, 0.8, 0.75, 1.0, 0.75, 1.0, 1.0, 0.8, 1.0, 0.8, 0.0, 1.0, 0.0, 1.0, 0.25, 0.8, 0.25, 0.8, 0.25, 1.0, 0.25, 1.0, 0.5, 0.8, 0.5, 0.0, 0.5, 0.2, 0.5, 0.2, 0.75, 0.0, 0.75, 0.0, 0.75, 0.2, 0.75, 0.2, 1.0, 0.0, 1.0, 0.0, 0.0, 0.2, 0.0, 0.2, 0.25, 0.0, 0.25, 0.0, 0.25, 0.2, 0.25, 0.2, 0.5, 0.0, 0.5, 0.2, 0.5, 0.4, 0.5, 0.4, 0.75, 0.2, 0.75, 0.2, 0.75, 0.4, 0.75, 0.4, 1.0, 0.2, 1.0, 0.2, 0.0, 0.4, 0.0, 0.4, 0.25, 0.2, 0.25, 0.2, 0.25, 0.4, 0.25, 0.4, 0.5, 0.2, 0.5, 0.4, 0.5, 0.6, 0.5, 0.6, 0.75, 0.4, 0.75, 0.4, 0.75, 0.6, 0.75, 0.6, 1.0, 0.4, 1.0, 0.4, 0.0, 0.6, 0.0, 0.6, 0.25, 0.4, 0.25, 0.4, 0.25, 0.6, 0.25, 0.6, 0.5, 0.4, 0.5])
me_torus_014.use_remesh_fix_poles = True
me_torus_014.use_remesh_preserve_attributes = False
me_torus_014.use_mirror_vertex_groups = False
me_torus_014.update()
me_torus_013 = bpy.data.meshes.new('Torus.013')
me_torus_013.from_pydata([(1.25, 0.0, 0.0), (1.0, -0.25, -1.093e-08), (0.75, -3.062e-17, -1.338e-24), (1.0, 0.25, 1.093e-08), (0.3863, -5.196e-08, 1.189), (0.309, -0.25, 0.9511), (0.2318, -3.118e-08, 0.7133), (0.309, 0.25, 0.9511), (-1.011, -3.212e-08, 0.7347), (-0.809, -0.25, 0.5878), (-0.6068, -1.927e-08, 0.4408), (-0.809, 0.25, 0.5878), (-1.011, 3.212e-08, -0.7347), (-0.809, -0.25, -0.5878), (-0.6068, 1.927e-08, -0.4408), (-0.809, 0.25, -0.5878), (0.3863, 5.196e-08, -1.189), (0.309, -0.25, -0.9511), (0.2318, 3.118e-08, -0.7133), (0.309, 0.25, -0.9511)], [], [(0, 4, 5, 1), (1, 5, 6, 2), (2, 6, 7, 3), (3, 7, 4, 0), (4, 8, 9, 5), (5, 9, 10, 6), (6, 10, 11, 7), (7, 11, 8, 4), (8, 12, 13, 9), (9, 13, 14, 10), (10, 14, 15, 11), (11, 15, 12, 8), (12, 16, 17, 13), (13, 17, 18, 14), (14, 18, 19, 15), (15, 19, 16, 12), (16, 0, 1, 17), (17, 1, 2, 18), (18, 2, 3, 19), (19, 3, 0, 16)])
_uv = me_torus_013.uv_layers.new(name='UVMap')
_uv.uv.foreach_set('vector', [0.6, 0.5, 0.8, 0.5, 0.8, 0.75, 0.6, 0.75, 0.6, 0.75, 0.8, 0.75, 0.8, 1.0, 0.6, 1.0, 0.6, 0.0, 0.8, 0.0, 0.8, 0.25, 0.6, 0.25, 0.6, 0.25, 0.8, 0.25, 0.8, 0.5, 0.6, 0.5, 0.8, 0.5, 1.0, 0.5, 1.0, 0.75, 0.8, 0.75, 0.8, 0.75, 1.0, 0.75, 1.0, 1.0, 0.8, 1.0, 0.8, 0.0, 1.0, 0.0, 1.0, 0.25, 0.8, 0.25, 0.8, 0.25, 1.0, 0.25, 1.0, 0.5, 0.8, 0.5, 0.0, 0.5, 0.2, 0.5, 0.2, 0.75, 0.0, 0.75, 0.0, 0.75, 0.2, 0.75, 0.2, 1.0, 0.0, 1.0, 0.0, 0.0, 0.2, 0.0, 0.2, 0.25, 0.0, 0.25, 0.0, 0.25, 0.2, 0.25, 0.2, 0.5, 0.0, 0.5, 0.2, 0.5, 0.4, 0.5, 0.4, 0.75, 0.2, 0.75, 0.2, 0.75, 0.4, 0.75, 0.4, 1.0, 0.2, 1.0, 0.2, 0.0, 0.4, 0.0, 0.4, 0.25, 0.2, 0.25, 0.2, 0.25, 0.4, 0.25, 0.4, 0.5, 0.2, 0.5, 0.4, 0.5, 0.6, 0.5, 0.6, 0.75, 0.4, 0.75, 0.4, 0.75, 0.6, 0.75, 0.6, 1.0, 0.4, 1.0, 0.4, 0.0, 0.6, 0.0, 0.6, 0.25, 0.4, 0.25, 0.4, 0.25, 0.6, 0.25, 0.6, 0.5, 0.4, 0.5])
me_torus_013.use_remesh_fix_poles = True
me_torus_013.use_remesh_preserve_attributes = False
me_torus_013.use_mirror_vertex_groups = False
me_torus_013.update()
me_torus_012 = bpy.data.meshes.new('Torus.012')
me_torus_012.from_pydata([(1.25, 0.0, 0.0), (1.0, -0.25, -1.093e-08), (0.75, -3.062e-17, -1.338e-24), (1.0, 0.25, 1.093e-08), (0.3863, -5.196e-08, 1.189), (0.309, -0.25, 0.9511), (0.2318, -3.118e-08, 0.7133), (0.309, 0.25, 0.9511), (-1.011, -3.212e-08, 0.7347), (-0.809, -0.25, 0.5878), (-0.6068, -1.927e-08, 0.4408), (-0.809, 0.25, 0.5878), (-1.011, 3.212e-08, -0.7347), (-0.809, -0.25, -0.5878), (-0.6068, 1.927e-08, -0.4408), (-0.809, 0.25, -0.5878), (0.3863, 5.196e-08, -1.189), (0.309, -0.25, -0.9511), (0.2318, 3.118e-08, -0.7133), (0.309, 0.25, -0.9511)], [], [(0, 4, 5, 1), (1, 5, 6, 2), (2, 6, 7, 3), (3, 7, 4, 0), (4, 8, 9, 5), (5, 9, 10, 6), (6, 10, 11, 7), (7, 11, 8, 4), (8, 12, 13, 9), (9, 13, 14, 10), (10, 14, 15, 11), (11, 15, 12, 8), (12, 16, 17, 13), (13, 17, 18, 14), (14, 18, 19, 15), (15, 19, 16, 12), (16, 0, 1, 17), (17, 1, 2, 18), (18, 2, 3, 19), (19, 3, 0, 16)])
_uv = me_torus_012.uv_layers.new(name='UVMap')
_uv.uv.foreach_set('vector', [0.6, 0.5, 0.8, 0.5, 0.8, 0.75, 0.6, 0.75, 0.6, 0.75, 0.8, 0.75, 0.8, 1.0, 0.6, 1.0, 0.6, 0.0, 0.8, 0.0, 0.8, 0.25, 0.6, 0.25, 0.6, 0.25, 0.8, 0.25, 0.8, 0.5, 0.6, 0.5, 0.8, 0.5, 1.0, 0.5, 1.0, 0.75, 0.8, 0.75, 0.8, 0.75, 1.0, 0.75, 1.0, 1.0, 0.8, 1.0, 0.8, 0.0, 1.0, 0.0, 1.0, 0.25, 0.8, 0.25, 0.8, 0.25, 1.0, 0.25, 1.0, 0.5, 0.8, 0.5, 0.0, 0.5, 0.2, 0.5, 0.2, 0.75, 0.0, 0.75, 0.0, 0.75, 0.2, 0.75, 0.2, 1.0, 0.0, 1.0, 0.0, 0.0, 0.2, 0.0, 0.2, 0.25, 0.0, 0.25, 0.0, 0.25, 0.2, 0.25, 0.2, 0.5, 0.0, 0.5, 0.2, 0.5, 0.4, 0.5, 0.4, 0.75, 0.2, 0.75, 0.2, 0.75, 0.4, 0.75, 0.4, 1.0, 0.2, 1.0, 0.2, 0.0, 0.4, 0.0, 0.4, 0.25, 0.2, 0.25, 0.2, 0.25, 0.4, 0.25, 0.4, 0.5, 0.2, 0.5, 0.4, 0.5, 0.6, 0.5, 0.6, 0.75, 0.4, 0.75, 0.4, 0.75, 0.6, 0.75, 0.6, 1.0, 0.4, 1.0, 0.4, 0.0, 0.6, 0.0, 0.6, 0.25, 0.4, 0.25, 0.4, 0.25, 0.6, 0.25, 0.6, 0.5, 0.4, 0.5])
me_torus_012.use_remesh_fix_poles = True
me_torus_012.use_remesh_preserve_attributes = False
me_torus_012.use_mirror_vertex_groups = False
me_torus_012.update()
me_torus_011 = bpy.data.meshes.new('Torus.011')
me_torus_011.from_pydata([(1.25, 0.0, 0.0), (1.0, -0.25, -1.093e-08), (0.75, -3.062e-17, -1.338e-24), (1.0, 0.25, 1.093e-08), (0.3863, -5.196e-08, 1.189), (0.309, -0.25, 0.9511), (0.2318, -3.118e-08, 0.7133), (0.309, 0.25, 0.9511), (-1.011, -3.212e-08, 0.7347), (-0.809, -0.25, 0.5878), (-0.6068, -1.927e-08, 0.4408), (-0.809, 0.25, 0.5878), (-1.011, 3.212e-08, -0.7347), (-0.809, -0.25, -0.5878), (-0.6068, 1.927e-08, -0.4408), (-0.809, 0.25, -0.5878), (0.3863, 5.196e-08, -1.189), (0.309, -0.25, -0.9511), (0.2318, 3.118e-08, -0.7133), (0.309, 0.25, -0.9511)], [], [(0, 4, 5, 1), (1, 5, 6, 2), (2, 6, 7, 3), (3, 7, 4, 0), (4, 8, 9, 5), (5, 9, 10, 6), (6, 10, 11, 7), (7, 11, 8, 4), (8, 12, 13, 9), (9, 13, 14, 10), (10, 14, 15, 11), (11, 15, 12, 8), (12, 16, 17, 13), (13, 17, 18, 14), (14, 18, 19, 15), (15, 19, 16, 12), (16, 0, 1, 17), (17, 1, 2, 18), (18, 2, 3, 19), (19, 3, 0, 16)])
_uv = me_torus_011.uv_layers.new(name='UVMap')
_uv.uv.foreach_set('vector', [0.6, 0.5, 0.8, 0.5, 0.8, 0.75, 0.6, 0.75, 0.6, 0.75, 0.8, 0.75, 0.8, 1.0, 0.6, 1.0, 0.6, 0.0, 0.8, 0.0, 0.8, 0.25, 0.6, 0.25, 0.6, 0.25, 0.8, 0.25, 0.8, 0.5, 0.6, 0.5, 0.8, 0.5, 1.0, 0.5, 1.0, 0.75, 0.8, 0.75, 0.8, 0.75, 1.0, 0.75, 1.0, 1.0, 0.8, 1.0, 0.8, 0.0, 1.0, 0.0, 1.0, 0.25, 0.8, 0.25, 0.8, 0.25, 1.0, 0.25, 1.0, 0.5, 0.8, 0.5, 0.0, 0.5, 0.2, 0.5, 0.2, 0.75, 0.0, 0.75, 0.0, 0.75, 0.2, 0.75, 0.2, 1.0, 0.0, 1.0, 0.0, 0.0, 0.2, 0.0, 0.2, 0.25, 0.0, 0.25, 0.0, 0.25, 0.2, 0.25, 0.2, 0.5, 0.0, 0.5, 0.2, 0.5, 0.4, 0.5, 0.4, 0.75, 0.2, 0.75, 0.2, 0.75, 0.4, 0.75, 0.4, 1.0, 0.2, 1.0, 0.2, 0.0, 0.4, 0.0, 0.4, 0.25, 0.2, 0.25, 0.2, 0.25, 0.4, 0.25, 0.4, 0.5, 0.2, 0.5, 0.4, 0.5, 0.6, 0.5, 0.6, 0.75, 0.4, 0.75, 0.4, 0.75, 0.6, 0.75, 0.6, 1.0, 0.4, 1.0, 0.4, 0.0, 0.6, 0.0, 0.6, 0.25, 0.4, 0.25, 0.4, 0.25, 0.6, 0.25, 0.6, 0.5, 0.4, 0.5])
me_torus_011.materials.append(mat_material_004)
me_torus_011.use_remesh_fix_poles = True
me_torus_011.use_remesh_preserve_attributes = False
me_torus_011.use_mirror_vertex_groups = False
me_torus_011.update()
me_torus_010 = bpy.data.meshes.new('Torus.010')
me_torus_010.from_pydata([(1.25, 0.0, 0.0), (1.0, -0.25, -1.093e-08), (0.75, -3.062e-17, -1.338e-24), (1.0, 0.25, 1.093e-08), (0.3863, -5.196e-08, 1.189), (0.309, -0.25, 0.9511), (0.2318, -3.118e-08, 0.7133), (0.309, 0.25, 0.9511), (-1.011, -3.212e-08, 0.7347), (-0.809, -0.25, 0.5878), (-0.6068, -1.927e-08, 0.4408), (-0.809, 0.25, 0.5878), (-1.011, 3.212e-08, -0.7347), (-0.809, -0.25, -0.5878), (-0.6068, 1.927e-08, -0.4408), (-0.809, 0.25, -0.5878), (0.3863, 5.196e-08, -1.189), (0.309, -0.25, -0.9511), (0.2318, 3.118e-08, -0.7133), (0.309, 0.25, -0.9511)], [], [(0, 4, 5, 1), (1, 5, 6, 2), (2, 6, 7, 3), (3, 7, 4, 0), (4, 8, 9, 5), (5, 9, 10, 6), (6, 10, 11, 7), (7, 11, 8, 4), (8, 12, 13, 9), (9, 13, 14, 10), (10, 14, 15, 11), (11, 15, 12, 8), (12, 16, 17, 13), (13, 17, 18, 14), (14, 18, 19, 15), (15, 19, 16, 12), (16, 0, 1, 17), (17, 1, 2, 18), (18, 2, 3, 19), (19, 3, 0, 16)])
_uv = me_torus_010.uv_layers.new(name='UVMap')
_uv.uv.foreach_set('vector', [0.6, 0.5, 0.8, 0.5, 0.8, 0.75, 0.6, 0.75, 0.6, 0.75, 0.8, 0.75, 0.8, 1.0, 0.6, 1.0, 0.6, 0.0, 0.8, 0.0, 0.8, 0.25, 0.6, 0.25, 0.6, 0.25, 0.8, 0.25, 0.8, 0.5, 0.6, 0.5, 0.8, 0.5, 1.0, 0.5, 1.0, 0.75, 0.8, 0.75, 0.8, 0.75, 1.0, 0.75, 1.0, 1.0, 0.8, 1.0, 0.8, 0.0, 1.0, 0.0, 1.0, 0.25, 0.8, 0.25, 0.8, 0.25, 1.0, 0.25, 1.0, 0.5, 0.8, 0.5, 0.0, 0.5, 0.2, 0.5, 0.2, 0.75, 0.0, 0.75, 0.0, 0.75, 0.2, 0.75, 0.2, 1.0, 0.0, 1.0, 0.0, 0.0, 0.2, 0.0, 0.2, 0.25, 0.0, 0.25, 0.0, 0.25, 0.2, 0.25, 0.2, 0.5, 0.0, 0.5, 0.2, 0.5, 0.4, 0.5, 0.4, 0.75, 0.2, 0.75, 0.2, 0.75, 0.4, 0.75, 0.4, 1.0, 0.2, 1.0, 0.2, 0.0, 0.4, 0.0, 0.4, 0.25, 0.2, 0.25, 0.2, 0.25, 0.4, 0.25, 0.4, 0.5, 0.2, 0.5, 0.4, 0.5, 0.6, 0.5, 0.6, 0.75, 0.4, 0.75, 0.4, 0.75, 0.6, 0.75, 0.6, 1.0, 0.4, 1.0, 0.4, 0.0, 0.6, 0.0, 0.6, 0.25, 0.4, 0.25, 0.4, 0.25, 0.6, 0.25, 0.6, 0.5, 0.4, 0.5])
me_torus_010.materials.append(mat_material_003)
me_torus_010.use_remesh_fix_poles = True
me_torus_010.use_remesh_preserve_attributes = False
me_torus_010.use_mirror_vertex_groups = False
me_torus_010.update()

# ---- objects
ob_camera = bpy.data.objects.new('Camera', cam_camera)
ob_torus = bpy.data.objects.new('Torus', me_torus)
ob_torus_001 = bpy.data.objects.new('Torus.001', me_torus_001)
ob_torus_003 = bpy.data.objects.new('Torus.003', me_torus_003)
ob_torus_002 = bpy.data.objects.new('Torus.002', me_torus_002)
ob_torus_007 = bpy.data.objects.new('Torus.007', me_torus_007)
ob_torus_006 = bpy.data.objects.new('Torus.006', me_torus_006)
ob_torus_005 = bpy.data.objects.new('Torus.005', me_torus_005)
ob_torus_004 = bpy.data.objects.new('Torus.004', me_torus_004)
ob_torus_009 = bpy.data.objects.new('Torus.009', me_torus_009)
ob_torus_008 = bpy.data.objects.new('Torus.008', me_torus_008)
ob_torus_014 = bpy.data.objects.new('Torus.014', me_torus_014)
ob_torus_013 = bpy.data.objects.new('Torus.013', me_torus_013)
ob_torus_012 = bpy.data.objects.new('Torus.012', me_torus_012)
ob_torus_011 = bpy.data.objects.new('Torus.011', me_torus_011)
ob_torus_010 = bpy.data.objects.new('Torus.010', me_torus_010)
ob_sun = bpy.data.objects.new('Sun', light_sun)
ob_sun_001 = bpy.data.objects.new('Sun.001', light_sun_001)
ob_sun_002 = bpy.data.objects.new('Sun.002', light_sun_002)
ob_sun_003 = bpy.data.objects.new('Sun.003', light_sun_003)

# ---- transforms, parenting, visibility, modifiers, constraints
ob_camera.location = (0.0, -10.0, 0.0)
ob_camera.rotation_euler = (1.571, 0.0, 0.0)
ob_camera.lock_rotations_4d = False
ob_camera.empty_display_type = 'ARROWS'
ob_camera.color = (0.0, 0.0, 0.0, 0.0)
ob_camera.display_type = 'WIRE'
ob_camera.lineart.crease_threshold = 0.0
ob_torus.location = (0.0, 0.0, 0.0)
ob_torus.lineart.crease_threshold = 0.0
ob_torus_001.location = (0.0, 0.0, 3.0)
ob_torus_001.rotation_euler = (-0.5236, 0.0, 0.0)
ob_torus_001.lineart.crease_threshold = 0.0
ob_torus_003.location = (3.0, 0.0, 0.0)
ob_torus_003.rotation_euler = (0.0, 0.0, 0.2618)
ob_torus_003.lineart.crease_threshold = 0.0
ob_torus_002.location = (3.0, 0.0, 3.0)
ob_torus_002.rotation_euler = (-0.5236, 0.0, 0.2618)
ob_torus_002.lineart.crease_threshold = 0.0
ob_torus_007.location = (6.0, 0.0, 0.0)
ob_torus_007.rotation_euler = (0.0, 0.0, 0.5236)
ob_torus_007.lineart.crease_threshold = 0.0
ob_torus_006.location = (6.0, 0.0, 3.0)
ob_torus_006.rotation_euler = (-0.5236, 0.0, 0.5236)
ob_torus_006.lineart.crease_threshold = 0.0
ob_torus_005.location = (-3.0, 0.0, 3.0)
ob_torus_005.rotation_euler = (-0.5236, 0.0, -0.2618)
ob_torus_005.lineart.crease_threshold = 0.0
ob_torus_004.location = (-3.0, 0.0, 0.0)
ob_torus_004.rotation_euler = (0.0, 0.0, -0.2618)
ob_torus_004.lineart.crease_threshold = 0.0
ob_torus_009.location = (-6.0, 0.0, 0.0)
ob_torus_009.rotation_euler = (0.0, 0.0, -0.5236)
ob_torus_009.lineart.crease_threshold = 0.0
ob_torus_008.location = (-6.0, 0.0, 3.0)
ob_torus_008.rotation_euler = (-0.5236, 0.0, -0.5236)
ob_torus_008.lineart.crease_threshold = 0.0
ob_torus_014.location = (0.0, 0.0, -3.0)
ob_torus_014.rotation_euler = (0.5236, 0.0, 0.0)
ob_torus_014.lineart.crease_threshold = 0.0
ob_torus_013.location = (3.0, 0.0, -3.0)
ob_torus_013.rotation_euler = (0.5236, 0.0, 0.2618)
ob_torus_013.lineart.crease_threshold = 0.0
ob_torus_012.location = (-3.0, 0.0, -3.0)
ob_torus_012.rotation_euler = (0.5236, 0.0, -0.2618)
ob_torus_012.lineart.crease_threshold = 0.0
ob_torus_011.location = (6.0, 0.0, -3.0)
ob_torus_011.rotation_euler = (0.5236, 0.0, 0.5236)
ob_torus_011.lineart.crease_threshold = 0.0
ob_torus_010.location = (-6.0, 0.0, -3.0)
ob_torus_010.rotation_euler = (0.5236, 0.0, -0.5236)
ob_torus_010.lineart.crease_threshold = 0.0
ob_sun.location = (0.0, 0.0, 0.0)
ob_sun.lineart.crease_threshold = 0.0
ob_sun_001.location = (0.0, 0.0, 0.0)
ob_sun_001.rotation_euler = (3.142, 0.0, 0.0)
ob_sun_001.lineart.crease_threshold = 0.0
ob_sun_002.location = (0.0, 0.0, 0.0)
ob_sun_002.rotation_euler = (0.0, 1.571, 0.0)
ob_sun_002.lineart.crease_threshold = 0.0
ob_sun_003.location = (0.0, 0.0, 0.0)
ob_sun_003.rotation_euler = (1.571, 0.0, 0.0)
ob_sun_003.lineart.crease_threshold = 0.0

# ---- collection membership
col_collection.objects.link(ob_camera)
col_collection.objects.link(ob_torus)
col_collection.objects.link(ob_torus_001)
col_collection.objects.link(ob_torus_003)
col_collection.objects.link(ob_torus_002)
col_collection.objects.link(ob_torus_007)
col_collection.objects.link(ob_torus_006)
col_collection.objects.link(ob_torus_005)
col_collection.objects.link(ob_torus_004)
col_collection.objects.link(ob_torus_009)
col_collection.objects.link(ob_torus_008)
col_collection.objects.link(ob_torus_014)
col_collection.objects.link(ob_torus_013)
col_collection.objects.link(ob_torus_012)
col_collection.objects.link(ob_torus_011)
col_collection.objects.link(ob_torus_010)
col_collection.objects.link(ob_sun)
col_collection.objects.link(ob_sun_001)
col_collection.objects.link(ob_sun_002)
col_collection.objects.link(ob_sun_003)

# ---- scene / render settings (as saved in the file)
scene.camera = ob_camera
scene.frame_start = 1; scene.frame_end = 250; scene.frame_set(0)
scene.render.engine = 'BLENDER_EEVEE_NEXT'
scene.render.resolution_x = 1280
scene.render.resolution_y = 720
scene.render.filter_size = 0.01
scene.cycles.use_denoising = False
scene.cycles.samples = 128
scene.cycles.sampling_pattern = 'TABULATED_SOBOL'
scene.cycles.use_adaptive_sampling = False
scene.cycles.use_light_tree = False
scene.view_settings.view_transform = 'Filmic'
bpy.context.view_layer.update()
